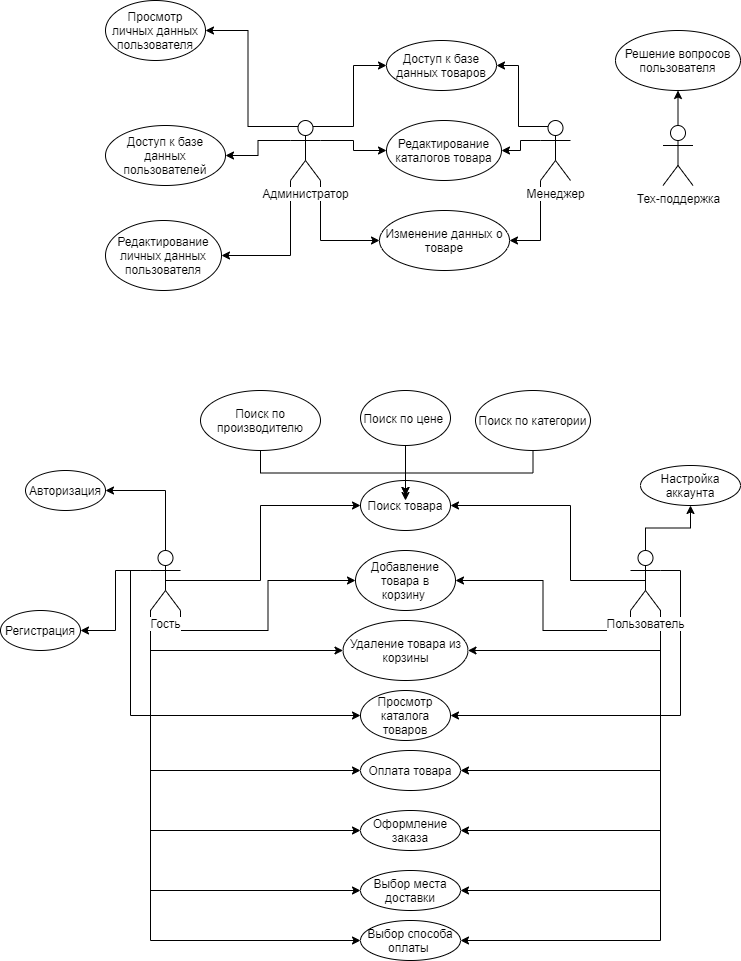

The diagram above was exported from draw.io. Its source (the exported page's mxGraphModel, read from the mxfile embedded in the PNG):
<mxGraphModel dx="1695" dy="401" grid="1" gridSize="10" guides="1" tooltips="1" connect="1" arrows="1" fold="1" page="1" pageScale="1" pageWidth="827" pageHeight="1169" math="0" shadow="0">
  <root>
    <mxCell id="0" />
    <mxCell id="1" parent="0" />
    <mxCell id="WuteFgi0Fqe1Ss-WQjtE-54" style="edgeStyle=orthogonalEdgeStyle;rounded=0;orthogonalLoop=1;jettySize=auto;html=1;exitX=0.25;exitY=0.1;exitDx=0;exitDy=0;exitPerimeter=0;entryX=1;entryY=0.5;entryDx=0;entryDy=0;" edge="1" parent="1" source="WuteFgi0Fqe1Ss-WQjtE-1" target="WuteFgi0Fqe1Ss-WQjtE-24">
      <mxGeometry relative="1" as="geometry" />
    </mxCell>
    <mxCell id="WuteFgi0Fqe1Ss-WQjtE-55" style="edgeStyle=orthogonalEdgeStyle;rounded=0;orthogonalLoop=1;jettySize=auto;html=1;exitX=0;exitY=0.3333333333333333;exitDx=0;exitDy=0;exitPerimeter=0;entryX=1;entryY=0.5;entryDx=0;entryDy=0;" edge="1" parent="1" source="WuteFgi0Fqe1Ss-WQjtE-1" target="WuteFgi0Fqe1Ss-WQjtE-52">
      <mxGeometry relative="1" as="geometry" />
    </mxCell>
    <mxCell id="WuteFgi0Fqe1Ss-WQjtE-56" style="edgeStyle=orthogonalEdgeStyle;rounded=0;orthogonalLoop=1;jettySize=auto;html=1;exitX=0;exitY=1;exitDx=0;exitDy=0;exitPerimeter=0;entryX=1;entryY=0.5;entryDx=0;entryDy=0;" edge="1" parent="1" source="WuteFgi0Fqe1Ss-WQjtE-1" target="WuteFgi0Fqe1Ss-WQjtE-23">
      <mxGeometry relative="1" as="geometry" />
    </mxCell>
    <mxCell id="WuteFgi0Fqe1Ss-WQjtE-57" style="edgeStyle=orthogonalEdgeStyle;rounded=0;orthogonalLoop=1;jettySize=auto;html=1;exitX=1;exitY=0.3333333333333333;exitDx=0;exitDy=0;exitPerimeter=0;entryX=0;entryY=0.5;entryDx=0;entryDy=0;" edge="1" parent="1" source="WuteFgi0Fqe1Ss-WQjtE-1" target="WuteFgi0Fqe1Ss-WQjtE-26">
      <mxGeometry relative="1" as="geometry" />
    </mxCell>
    <mxCell id="WuteFgi0Fqe1Ss-WQjtE-58" style="edgeStyle=orthogonalEdgeStyle;rounded=0;orthogonalLoop=1;jettySize=auto;html=1;exitX=1;exitY=1;exitDx=0;exitDy=0;exitPerimeter=0;entryX=0;entryY=0.5;entryDx=0;entryDy=0;" edge="1" parent="1" source="WuteFgi0Fqe1Ss-WQjtE-1" target="WuteFgi0Fqe1Ss-WQjtE-25">
      <mxGeometry relative="1" as="geometry" />
    </mxCell>
    <mxCell id="WuteFgi0Fqe1Ss-WQjtE-59" style="edgeStyle=orthogonalEdgeStyle;rounded=0;orthogonalLoop=1;jettySize=auto;html=1;exitX=0.75;exitY=0.1;exitDx=0;exitDy=0;exitPerimeter=0;entryX=0;entryY=0.5;entryDx=0;entryDy=0;" edge="1" parent="1" source="WuteFgi0Fqe1Ss-WQjtE-1" target="WuteFgi0Fqe1Ss-WQjtE-22">
      <mxGeometry relative="1" as="geometry" />
    </mxCell>
    <mxCell id="WuteFgi0Fqe1Ss-WQjtE-1" value="Администратор" style="shape=umlActor;verticalLabelPosition=bottom;labelBackgroundColor=#ffffff;verticalAlign=top;html=1;outlineConnect=0;" vertex="1" parent="1">
      <mxGeometry x="260" y="200" width="30" height="60" as="geometry" />
    </mxCell>
    <mxCell id="WuteFgi0Fqe1Ss-WQjtE-31" style="edgeStyle=orthogonalEdgeStyle;rounded=0;orthogonalLoop=1;jettySize=auto;html=1;exitX=0.5;exitY=0.5;exitDx=0;exitDy=0;exitPerimeter=0;entryX=0;entryY=0.5;entryDx=0;entryDy=0;" edge="1" parent="1" source="WuteFgi0Fqe1Ss-WQjtE-2" target="WuteFgi0Fqe1Ss-WQjtE-10">
      <mxGeometry relative="1" as="geometry">
        <Array as="points">
          <mxPoint x="230" y="660" />
          <mxPoint x="230" y="585" />
        </Array>
      </mxGeometry>
    </mxCell>
    <mxCell id="WuteFgi0Fqe1Ss-WQjtE-33" style="edgeStyle=orthogonalEdgeStyle;rounded=0;orthogonalLoop=1;jettySize=auto;html=1;exitX=1;exitY=1;exitDx=0;exitDy=0;exitPerimeter=0;entryX=0;entryY=0.5;entryDx=0;entryDy=0;" edge="1" parent="1" source="WuteFgi0Fqe1Ss-WQjtE-2" target="WuteFgi0Fqe1Ss-WQjtE-16">
      <mxGeometry relative="1" as="geometry" />
    </mxCell>
    <mxCell id="WuteFgi0Fqe1Ss-WQjtE-36" style="edgeStyle=orthogonalEdgeStyle;rounded=0;orthogonalLoop=1;jettySize=auto;html=1;exitX=0;exitY=1;exitDx=0;exitDy=0;exitPerimeter=0;entryX=0;entryY=0.5;entryDx=0;entryDy=0;" edge="1" parent="1" source="WuteFgi0Fqe1Ss-WQjtE-2" target="WuteFgi0Fqe1Ss-WQjtE-17">
      <mxGeometry relative="1" as="geometry" />
    </mxCell>
    <mxCell id="WuteFgi0Fqe1Ss-WQjtE-38" style="edgeStyle=orthogonalEdgeStyle;rounded=0;orthogonalLoop=1;jettySize=auto;html=1;exitX=0;exitY=0.3333333333333333;exitDx=0;exitDy=0;exitPerimeter=0;entryX=0;entryY=0.5;entryDx=0;entryDy=0;" edge="1" parent="1" source="WuteFgi0Fqe1Ss-WQjtE-2" target="WuteFgi0Fqe1Ss-WQjtE-9">
      <mxGeometry relative="1" as="geometry" />
    </mxCell>
    <mxCell id="WuteFgi0Fqe1Ss-WQjtE-39" style="edgeStyle=orthogonalEdgeStyle;rounded=0;orthogonalLoop=1;jettySize=auto;html=1;exitX=0.5;exitY=0;exitDx=0;exitDy=0;exitPerimeter=0;entryX=1;entryY=0.5;entryDx=0;entryDy=0;" edge="1" parent="1" source="WuteFgi0Fqe1Ss-WQjtE-2" target="WuteFgi0Fqe1Ss-WQjtE-7">
      <mxGeometry relative="1" as="geometry" />
    </mxCell>
    <mxCell id="WuteFgi0Fqe1Ss-WQjtE-40" style="edgeStyle=orthogonalEdgeStyle;rounded=0;orthogonalLoop=1;jettySize=auto;html=1;exitX=0;exitY=0.3333333333333333;exitDx=0;exitDy=0;exitPerimeter=0;entryX=1;entryY=0.5;entryDx=0;entryDy=0;" edge="1" parent="1" source="WuteFgi0Fqe1Ss-WQjtE-2" target="WuteFgi0Fqe1Ss-WQjtE-8">
      <mxGeometry relative="1" as="geometry" />
    </mxCell>
    <mxCell id="WuteFgi0Fqe1Ss-WQjtE-41" style="edgeStyle=orthogonalEdgeStyle;rounded=0;orthogonalLoop=1;jettySize=auto;html=1;exitX=0;exitY=1;exitDx=0;exitDy=0;exitPerimeter=0;entryX=0;entryY=0.5;entryDx=0;entryDy=0;" edge="1" parent="1" source="WuteFgi0Fqe1Ss-WQjtE-2" target="WuteFgi0Fqe1Ss-WQjtE-18">
      <mxGeometry relative="1" as="geometry" />
    </mxCell>
    <mxCell id="WuteFgi0Fqe1Ss-WQjtE-43" style="edgeStyle=orthogonalEdgeStyle;rounded=0;orthogonalLoop=1;jettySize=auto;html=1;exitX=0;exitY=1;exitDx=0;exitDy=0;exitPerimeter=0;entryX=0;entryY=0.5;entryDx=0;entryDy=0;" edge="1" parent="1" source="WuteFgi0Fqe1Ss-WQjtE-2" target="WuteFgi0Fqe1Ss-WQjtE-15">
      <mxGeometry relative="1" as="geometry" />
    </mxCell>
    <mxCell id="WuteFgi0Fqe1Ss-WQjtE-47" style="edgeStyle=orthogonalEdgeStyle;rounded=0;orthogonalLoop=1;jettySize=auto;html=1;exitX=0;exitY=1;exitDx=0;exitDy=0;exitPerimeter=0;entryX=0;entryY=0.5;entryDx=0;entryDy=0;" edge="1" parent="1" source="WuteFgi0Fqe1Ss-WQjtE-2" target="WuteFgi0Fqe1Ss-WQjtE-19">
      <mxGeometry relative="1" as="geometry" />
    </mxCell>
    <mxCell id="WuteFgi0Fqe1Ss-WQjtE-49" style="edgeStyle=orthogonalEdgeStyle;rounded=0;orthogonalLoop=1;jettySize=auto;html=1;exitX=0;exitY=1;exitDx=0;exitDy=0;exitPerimeter=0;entryX=0;entryY=0.5;entryDx=0;entryDy=0;" edge="1" parent="1" source="WuteFgi0Fqe1Ss-WQjtE-2" target="WuteFgi0Fqe1Ss-WQjtE-20">
      <mxGeometry relative="1" as="geometry" />
    </mxCell>
    <mxCell id="WuteFgi0Fqe1Ss-WQjtE-2" value="Гость" style="shape=umlActor;verticalLabelPosition=bottom;labelBackgroundColor=#ffffff;verticalAlign=top;html=1;outlineConnect=0;" vertex="1" parent="1">
      <mxGeometry x="120" y="630" width="30" height="60" as="geometry" />
    </mxCell>
    <mxCell id="WuteFgi0Fqe1Ss-WQjtE-32" style="edgeStyle=orthogonalEdgeStyle;rounded=0;orthogonalLoop=1;jettySize=auto;html=1;exitX=0.5;exitY=0.5;exitDx=0;exitDy=0;exitPerimeter=0;entryX=1;entryY=0.5;entryDx=0;entryDy=0;" edge="1" parent="1" source="WuteFgi0Fqe1Ss-WQjtE-3" target="WuteFgi0Fqe1Ss-WQjtE-10">
      <mxGeometry relative="1" as="geometry">
        <Array as="points">
          <mxPoint x="540" y="660" />
          <mxPoint x="540" y="585" />
        </Array>
      </mxGeometry>
    </mxCell>
    <mxCell id="WuteFgi0Fqe1Ss-WQjtE-34" style="edgeStyle=orthogonalEdgeStyle;rounded=0;orthogonalLoop=1;jettySize=auto;html=1;exitX=0;exitY=1;exitDx=0;exitDy=0;exitPerimeter=0;entryX=1;entryY=0.5;entryDx=0;entryDy=0;" edge="1" parent="1" source="WuteFgi0Fqe1Ss-WQjtE-3" target="WuteFgi0Fqe1Ss-WQjtE-16">
      <mxGeometry relative="1" as="geometry" />
    </mxCell>
    <mxCell id="WuteFgi0Fqe1Ss-WQjtE-35" style="edgeStyle=orthogonalEdgeStyle;rounded=0;orthogonalLoop=1;jettySize=auto;html=1;exitX=1;exitY=1;exitDx=0;exitDy=0;exitPerimeter=0;entryX=1;entryY=0.5;entryDx=0;entryDy=0;" edge="1" parent="1" source="WuteFgi0Fqe1Ss-WQjtE-3" target="WuteFgi0Fqe1Ss-WQjtE-17">
      <mxGeometry relative="1" as="geometry" />
    </mxCell>
    <mxCell id="WuteFgi0Fqe1Ss-WQjtE-37" style="edgeStyle=orthogonalEdgeStyle;rounded=0;orthogonalLoop=1;jettySize=auto;html=1;exitX=1;exitY=0.3333333333333333;exitDx=0;exitDy=0;exitPerimeter=0;entryX=1;entryY=0.5;entryDx=0;entryDy=0;" edge="1" parent="1" source="WuteFgi0Fqe1Ss-WQjtE-3" target="WuteFgi0Fqe1Ss-WQjtE-9">
      <mxGeometry relative="1" as="geometry" />
    </mxCell>
    <mxCell id="WuteFgi0Fqe1Ss-WQjtE-42" style="edgeStyle=orthogonalEdgeStyle;rounded=0;orthogonalLoop=1;jettySize=auto;html=1;exitX=1;exitY=1;exitDx=0;exitDy=0;exitPerimeter=0;entryX=1;entryY=0.5;entryDx=0;entryDy=0;" edge="1" parent="1" source="WuteFgi0Fqe1Ss-WQjtE-3" target="WuteFgi0Fqe1Ss-WQjtE-18">
      <mxGeometry relative="1" as="geometry" />
    </mxCell>
    <mxCell id="WuteFgi0Fqe1Ss-WQjtE-44" style="edgeStyle=orthogonalEdgeStyle;rounded=0;orthogonalLoop=1;jettySize=auto;html=1;exitX=1;exitY=1;exitDx=0;exitDy=0;exitPerimeter=0;entryX=1;entryY=0.5;entryDx=0;entryDy=0;" edge="1" parent="1" source="WuteFgi0Fqe1Ss-WQjtE-3" target="WuteFgi0Fqe1Ss-WQjtE-15">
      <mxGeometry relative="1" as="geometry" />
    </mxCell>
    <mxCell id="WuteFgi0Fqe1Ss-WQjtE-45" style="edgeStyle=orthogonalEdgeStyle;rounded=0;orthogonalLoop=1;jettySize=auto;html=1;exitX=0.5;exitY=0;exitDx=0;exitDy=0;exitPerimeter=0;entryX=0.5;entryY=1;entryDx=0;entryDy=0;" edge="1" parent="1" source="WuteFgi0Fqe1Ss-WQjtE-3" target="WuteFgi0Fqe1Ss-WQjtE-14">
      <mxGeometry relative="1" as="geometry" />
    </mxCell>
    <mxCell id="WuteFgi0Fqe1Ss-WQjtE-46" style="edgeStyle=orthogonalEdgeStyle;rounded=0;orthogonalLoop=1;jettySize=auto;html=1;exitX=1;exitY=1;exitDx=0;exitDy=0;exitPerimeter=0;entryX=1;entryY=0.5;entryDx=0;entryDy=0;" edge="1" parent="1" source="WuteFgi0Fqe1Ss-WQjtE-3" target="WuteFgi0Fqe1Ss-WQjtE-19">
      <mxGeometry relative="1" as="geometry" />
    </mxCell>
    <mxCell id="WuteFgi0Fqe1Ss-WQjtE-48" style="edgeStyle=orthogonalEdgeStyle;rounded=0;orthogonalLoop=1;jettySize=auto;html=1;exitX=1;exitY=1;exitDx=0;exitDy=0;exitPerimeter=0;entryX=1;entryY=0.5;entryDx=0;entryDy=0;" edge="1" parent="1" source="WuteFgi0Fqe1Ss-WQjtE-3" target="WuteFgi0Fqe1Ss-WQjtE-20">
      <mxGeometry relative="1" as="geometry" />
    </mxCell>
    <mxCell id="WuteFgi0Fqe1Ss-WQjtE-3" value="Пользователь" style="shape=umlActor;verticalLabelPosition=bottom;labelBackgroundColor=#ffffff;verticalAlign=top;html=1;outlineConnect=0;" vertex="1" parent="1">
      <mxGeometry x="600" y="630" width="30" height="60" as="geometry" />
    </mxCell>
    <mxCell id="WuteFgi0Fqe1Ss-WQjtE-63" style="edgeStyle=orthogonalEdgeStyle;rounded=0;orthogonalLoop=1;jettySize=auto;html=1;exitX=0.5;exitY=0;exitDx=0;exitDy=0;exitPerimeter=0;entryX=0.5;entryY=1;entryDx=0;entryDy=0;" edge="1" parent="1" source="WuteFgi0Fqe1Ss-WQjtE-4" target="WuteFgi0Fqe1Ss-WQjtE-27">
      <mxGeometry relative="1" as="geometry" />
    </mxCell>
    <mxCell id="WuteFgi0Fqe1Ss-WQjtE-4" value="Тех-поддержка" style="shape=umlActor;verticalLabelPosition=bottom;labelBackgroundColor=#ffffff;verticalAlign=top;html=1;outlineConnect=0;" vertex="1" parent="1">
      <mxGeometry x="632.5" y="205" width="30" height="60" as="geometry" />
    </mxCell>
    <mxCell id="WuteFgi0Fqe1Ss-WQjtE-60" style="edgeStyle=orthogonalEdgeStyle;rounded=0;orthogonalLoop=1;jettySize=auto;html=1;exitX=0.25;exitY=0.1;exitDx=0;exitDy=0;exitPerimeter=0;entryX=1;entryY=0.5;entryDx=0;entryDy=0;" edge="1" parent="1" source="WuteFgi0Fqe1Ss-WQjtE-5" target="WuteFgi0Fqe1Ss-WQjtE-22">
      <mxGeometry relative="1" as="geometry" />
    </mxCell>
    <mxCell id="WuteFgi0Fqe1Ss-WQjtE-61" style="edgeStyle=orthogonalEdgeStyle;rounded=0;orthogonalLoop=1;jettySize=auto;html=1;exitX=0;exitY=0.3333333333333333;exitDx=0;exitDy=0;exitPerimeter=0;entryX=1;entryY=0.5;entryDx=0;entryDy=0;" edge="1" parent="1" source="WuteFgi0Fqe1Ss-WQjtE-5" target="WuteFgi0Fqe1Ss-WQjtE-26">
      <mxGeometry relative="1" as="geometry" />
    </mxCell>
    <mxCell id="WuteFgi0Fqe1Ss-WQjtE-62" style="edgeStyle=orthogonalEdgeStyle;rounded=0;orthogonalLoop=1;jettySize=auto;html=1;exitX=0;exitY=1;exitDx=0;exitDy=0;exitPerimeter=0;entryX=1;entryY=0.5;entryDx=0;entryDy=0;" edge="1" parent="1" source="WuteFgi0Fqe1Ss-WQjtE-5" target="WuteFgi0Fqe1Ss-WQjtE-25">
      <mxGeometry relative="1" as="geometry" />
    </mxCell>
    <mxCell id="WuteFgi0Fqe1Ss-WQjtE-5" value="Менеджер&lt;br&gt;" style="shape=umlActor;verticalLabelPosition=bottom;labelBackgroundColor=#ffffff;verticalAlign=top;html=1;outlineConnect=0;" vertex="1" parent="1">
      <mxGeometry x="510" y="200" width="30" height="60" as="geometry" />
    </mxCell>
    <mxCell id="WuteFgi0Fqe1Ss-WQjtE-7" value="Авторизация" style="ellipse;whiteSpace=wrap;html=1;" vertex="1" parent="1">
      <mxGeometry x="-5" y="550" width="80" height="40" as="geometry" />
    </mxCell>
    <mxCell id="WuteFgi0Fqe1Ss-WQjtE-8" value="Регистрация" style="ellipse;whiteSpace=wrap;html=1;" vertex="1" parent="1">
      <mxGeometry x="-30" y="690" width="80" height="40" as="geometry" />
    </mxCell>
    <mxCell id="WuteFgi0Fqe1Ss-WQjtE-9" value="Просмотр каталога товаров" style="ellipse;whiteSpace=wrap;html=1;" vertex="1" parent="1">
      <mxGeometry x="330" y="770" width="90" height="50" as="geometry" />
    </mxCell>
    <mxCell id="WuteFgi0Fqe1Ss-WQjtE-10" value="Поиск товара" style="ellipse;whiteSpace=wrap;html=1;" vertex="1" parent="1">
      <mxGeometry x="330" y="560" width="90" height="50" as="geometry" />
    </mxCell>
    <mxCell id="WuteFgi0Fqe1Ss-WQjtE-28" style="edgeStyle=orthogonalEdgeStyle;rounded=0;orthogonalLoop=1;jettySize=auto;html=1;exitX=0.5;exitY=1;exitDx=0;exitDy=0;entryX=0.5;entryY=0;entryDx=0;entryDy=0;" edge="1" parent="1" source="WuteFgi0Fqe1Ss-WQjtE-11">
      <mxGeometry relative="1" as="geometry">
        <mxPoint x="375" y="575" as="targetPoint" />
      </mxGeometry>
    </mxCell>
    <mxCell id="WuteFgi0Fqe1Ss-WQjtE-11" value="Поиск по производителю" style="ellipse;whiteSpace=wrap;html=1;" vertex="1" parent="1">
      <mxGeometry x="170" y="470" width="120" height="60" as="geometry" />
    </mxCell>
    <mxCell id="WuteFgi0Fqe1Ss-WQjtE-29" style="edgeStyle=orthogonalEdgeStyle;rounded=0;orthogonalLoop=1;jettySize=auto;html=1;exitX=0.5;exitY=1;exitDx=0;exitDy=0;" edge="1" parent="1" source="WuteFgi0Fqe1Ss-WQjtE-12">
      <mxGeometry relative="1" as="geometry">
        <mxPoint x="375" y="580" as="targetPoint" />
      </mxGeometry>
    </mxCell>
    <mxCell id="WuteFgi0Fqe1Ss-WQjtE-12" value="Поиск по цене&amp;nbsp;" style="ellipse;whiteSpace=wrap;html=1;" vertex="1" parent="1">
      <mxGeometry x="330" y="470" width="90" height="55" as="geometry" />
    </mxCell>
    <mxCell id="WuteFgi0Fqe1Ss-WQjtE-30" style="edgeStyle=orthogonalEdgeStyle;rounded=0;orthogonalLoop=1;jettySize=auto;html=1;exitX=0.5;exitY=1;exitDx=0;exitDy=0;entryX=0.5;entryY=0;entryDx=0;entryDy=0;" edge="1" parent="1" source="WuteFgi0Fqe1Ss-WQjtE-13">
      <mxGeometry relative="1" as="geometry">
        <mxPoint x="375" y="575" as="targetPoint" />
      </mxGeometry>
    </mxCell>
    <mxCell id="WuteFgi0Fqe1Ss-WQjtE-13" value="Поиск по категории" style="ellipse;whiteSpace=wrap;html=1;" vertex="1" parent="1">
      <mxGeometry x="445" y="470" width="115" height="60" as="geometry" />
    </mxCell>
    <mxCell id="WuteFgi0Fqe1Ss-WQjtE-14" value="Настройка аккаунта&lt;span style=&quot;color: rgba(0 , 0 , 0 , 0) ; font-family: monospace ; font-size: 0px ; white-space: nowrap&quot;&gt;%3CmxGraphModel%3E%3Croot%3E%3CmxCell%20id%3D%220%22%2F%3E%3CmxCell%20id%3D%221%22%20parent%3D%220%22%2F%3E%3CmxCell%20id%3D%222%22%20value%3D%22%D0%9F%D0%BE%D0%B8%D1%81%D0%BA%20%D0%BF%D0%BE%20%D0%BA%D0%B0%D1%82%D0%B5%D0%B3%D0%BE%D1%80%D0%B8%D0%B8%22%20style%3D%22ellipse%3BwhiteSpace%3Dwrap%3Bhtml%3D1%3B%22%20vertex%3D%221%22%20parent%3D%221%22%3E%3CmxGeometry%20x%3D%22125%22%20y%3D%22290%22%20width%3D%22100%22%20height%3D%2240%22%20as%3D%22geometry%22%2F%3E%3C%2FmxCell%3E%3C%2Froot%3E%3C%2FmxGraphModel%3E&lt;/span&gt;" style="ellipse;whiteSpace=wrap;html=1;" vertex="1" parent="1">
      <mxGeometry x="610" y="545" width="100" height="40" as="geometry" />
    </mxCell>
    <mxCell id="WuteFgi0Fqe1Ss-WQjtE-15" value="Оформление заказа" style="ellipse;whiteSpace=wrap;html=1;" vertex="1" parent="1">
      <mxGeometry x="330" y="890" width="100" height="40" as="geometry" />
    </mxCell>
    <mxCell id="WuteFgi0Fqe1Ss-WQjtE-16" value="Добавление товара в корзину&amp;nbsp;" style="ellipse;whiteSpace=wrap;html=1;" vertex="1" parent="1">
      <mxGeometry x="325" y="630" width="100" height="60" as="geometry" />
    </mxCell>
    <mxCell id="WuteFgi0Fqe1Ss-WQjtE-17" value="Удаление товара из корзины" style="ellipse;whiteSpace=wrap;html=1;" vertex="1" parent="1">
      <mxGeometry x="312.5" y="700" width="125" height="60" as="geometry" />
    </mxCell>
    <mxCell id="WuteFgi0Fqe1Ss-WQjtE-18" value="Оплата товара" style="ellipse;whiteSpace=wrap;html=1;" vertex="1" parent="1">
      <mxGeometry x="330" y="830" width="100" height="40" as="geometry" />
    </mxCell>
    <mxCell id="WuteFgi0Fqe1Ss-WQjtE-19" value="Выбор места доставки" style="ellipse;whiteSpace=wrap;html=1;" vertex="1" parent="1">
      <mxGeometry x="330" y="950" width="100" height="40" as="geometry" />
    </mxCell>
    <mxCell id="WuteFgi0Fqe1Ss-WQjtE-20" value="Выбор способа оплаты&amp;nbsp;" style="ellipse;whiteSpace=wrap;html=1;" vertex="1" parent="1">
      <mxGeometry x="330" y="1000" width="100" height="40" as="geometry" />
    </mxCell>
    <mxCell id="WuteFgi0Fqe1Ss-WQjtE-22" value="Доступ к базе данных товаров" style="ellipse;whiteSpace=wrap;html=1;" vertex="1" parent="1">
      <mxGeometry x="356" y="120" width="110" height="50" as="geometry" />
    </mxCell>
    <mxCell id="WuteFgi0Fqe1Ss-WQjtE-23" value="Редактирование личных данных пользователя" style="ellipse;whiteSpace=wrap;html=1;" vertex="1" parent="1">
      <mxGeometry x="75" y="300" width="116" height="70" as="geometry" />
    </mxCell>
    <mxCell id="WuteFgi0Fqe1Ss-WQjtE-24" value="Просмотр личных данных пользователя" style="ellipse;whiteSpace=wrap;html=1;" vertex="1" parent="1">
      <mxGeometry x="75" y="80" width="100" height="60" as="geometry" />
    </mxCell>
    <mxCell id="WuteFgi0Fqe1Ss-WQjtE-25" value="Изменение данных о товаре" style="ellipse;whiteSpace=wrap;html=1;" vertex="1" parent="1">
      <mxGeometry x="349" y="290" width="130" height="60" as="geometry" />
    </mxCell>
    <mxCell id="WuteFgi0Fqe1Ss-WQjtE-26" value="Редактирование каталогов товара" style="ellipse;whiteSpace=wrap;html=1;" vertex="1" parent="1">
      <mxGeometry x="356" y="200" width="115" height="60" as="geometry" />
    </mxCell>
    <mxCell id="WuteFgi0Fqe1Ss-WQjtE-27" value="Решение вопросов пользователя" style="ellipse;whiteSpace=wrap;html=1;" vertex="1" parent="1">
      <mxGeometry x="585" y="110" width="125" height="60" as="geometry" />
    </mxCell>
    <mxCell id="WuteFgi0Fqe1Ss-WQjtE-52" value="Доступ к базе данных пользователей" style="ellipse;whiteSpace=wrap;html=1;" vertex="1" parent="1">
      <mxGeometry x="75" y="205" width="120" height="60" as="geometry" />
    </mxCell>
  </root>
</mxGraphModel>